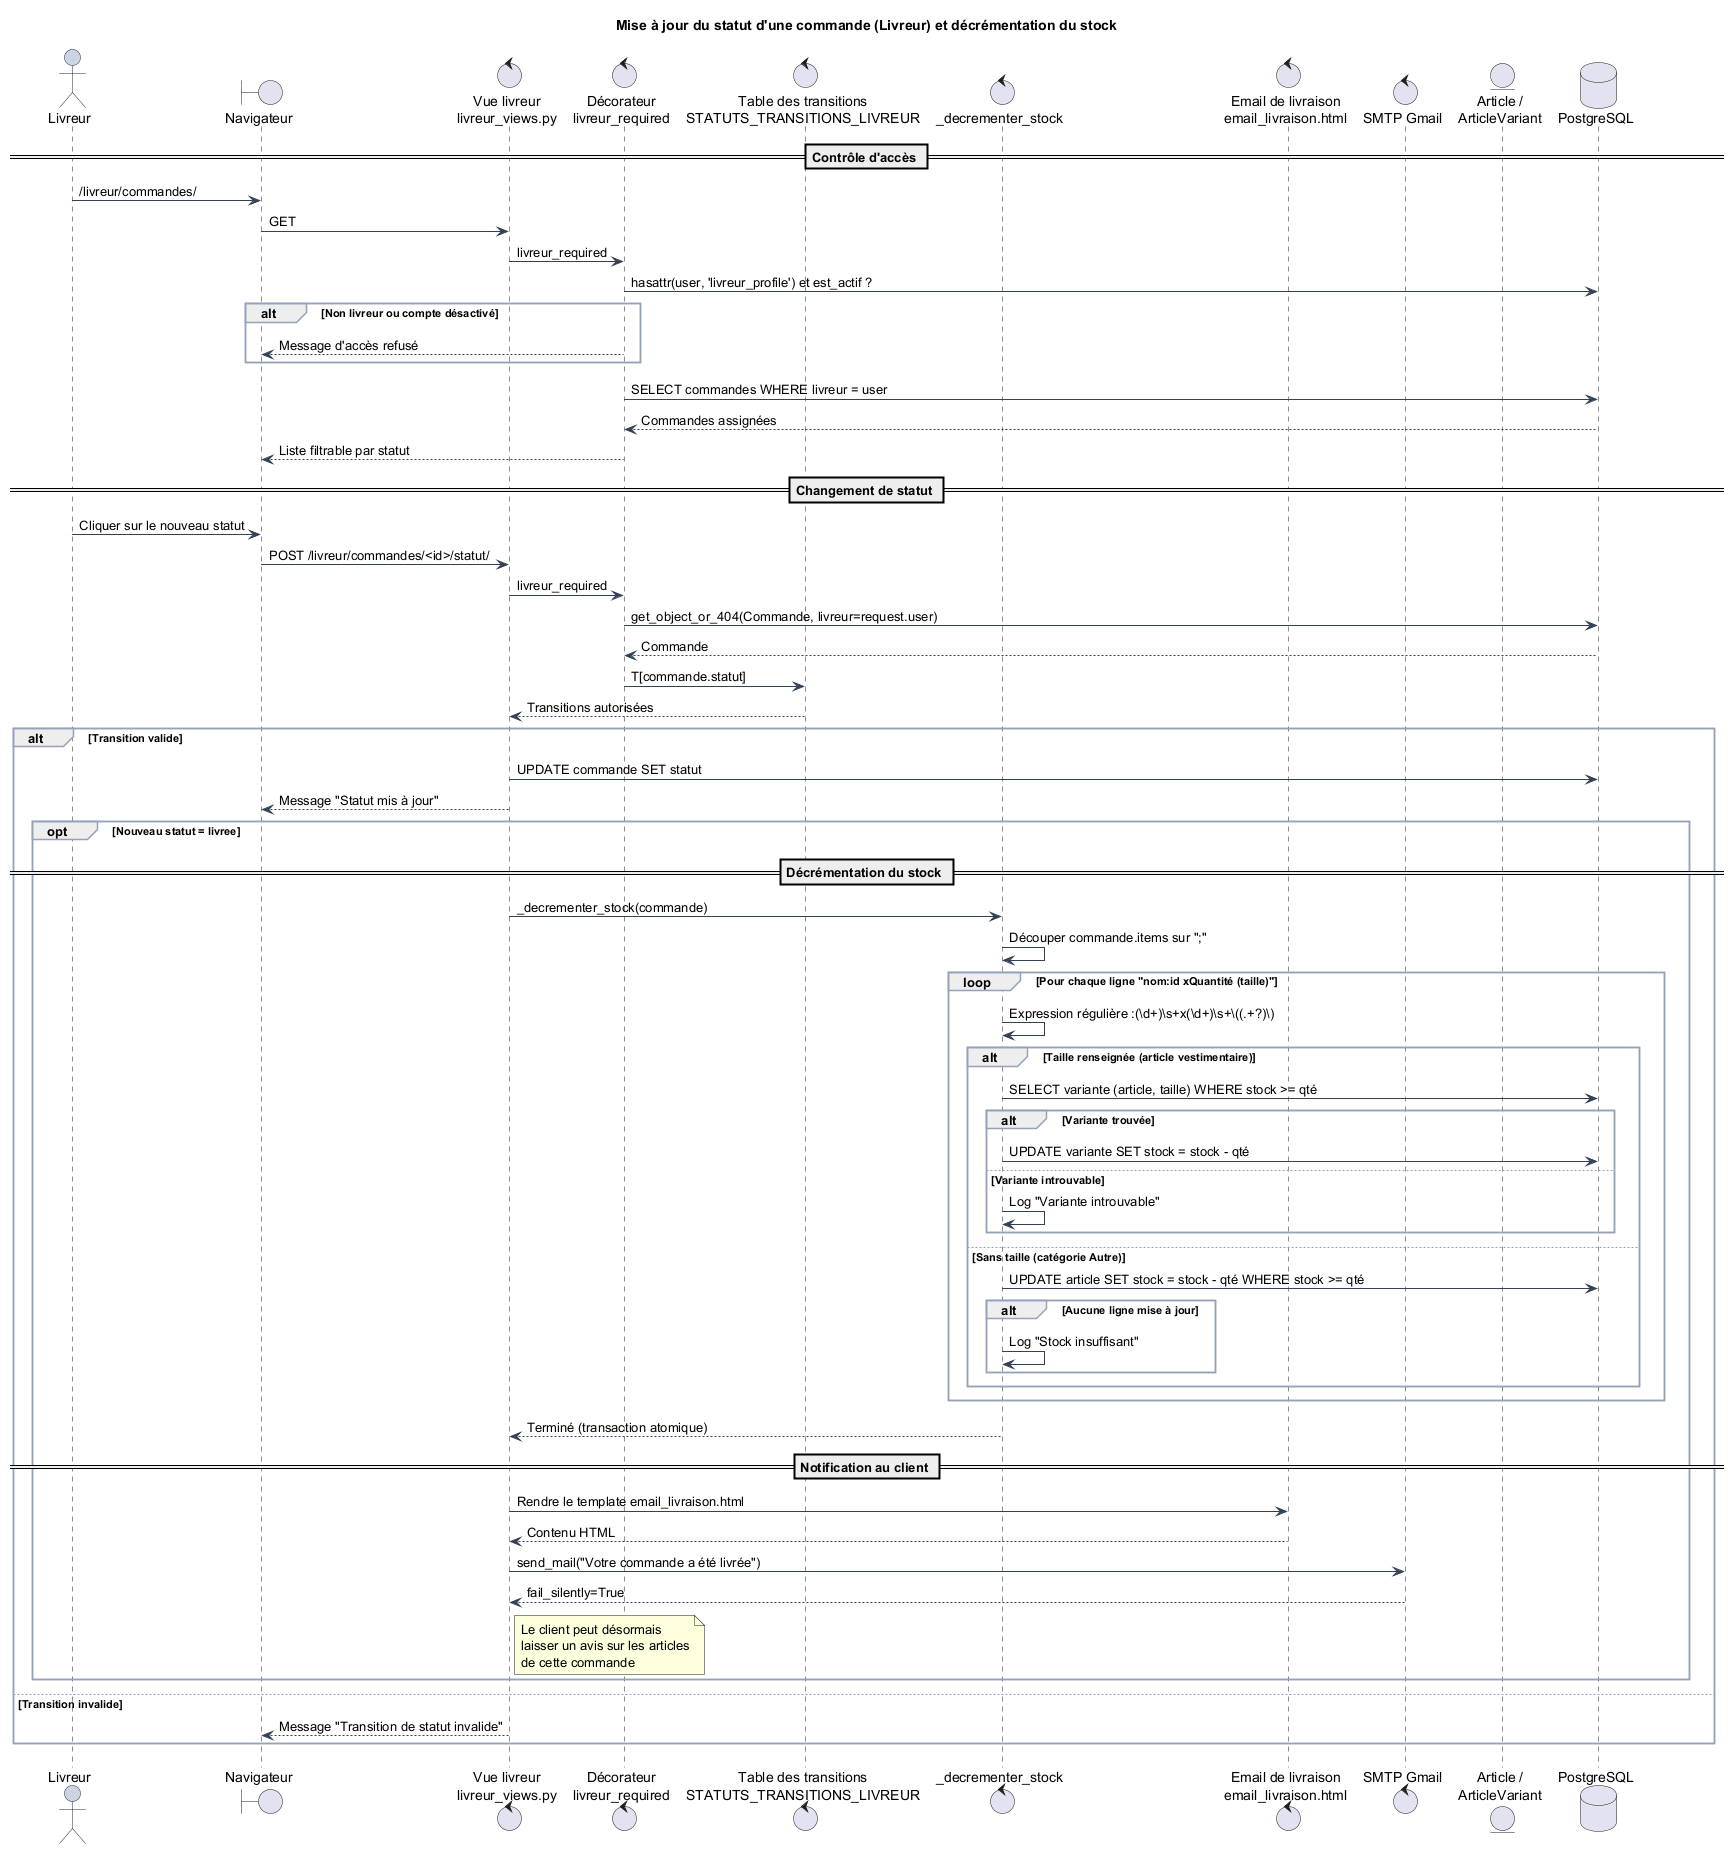

The diagram above was rendered by PlantUML. Its source (embedded in the PNG):
@startuml
' Ghalisam Boutique - Suivi de livraison et mise à jour du stock
' Source : Utilisateurs/livreur_views.py::livreur_update_status(), _decrementer_stock(), _envoyer_email_livraison()

title Mise à jour du statut d'une commande (Livreur) et décrémentation du stock

skinparam shadowing false
skinparam sequence {
  ArrowColor #334155
  LifeBorderColor #334155
  ParticipantBorderColor #334155
  ParticipantBackgroundColor #E2E8F0
  ActorBorderColor #1E293B
  ActorBackgroundColor #CBD5E1
  DatabaseBorderColor #334155
  DatabaseBackgroundColor #F1F5F9
  GroupBorderColor #94A3B8
}

actor "Livreur" as L
boundary "Navigateur" as N
control "Vue livreur\nlivreur_views.py" as V
control "Décorateur\nlivreur_required" as D
control "Table des transitions\nSTATUTS_TRANSITIONS_LIVREUR" as T
control "_decrementer_stock" as S
control "Email de livraison\nemail_livraison.html" as E
control "SMTP Gmail" as MAIL
entity "Article /\nArticleVariant" as ART
database "PostgreSQL" as DB

== Contrôle d'accès ==
L -> N : /livreur/commandes/
N -> V : GET
V -> D : livreur_required
D -> DB : hasattr(user, 'livreur_profile') et est_actif ?
alt Non livreur ou compte désactivé
  D --> N : Message d'accès refusé
end
D -> DB : SELECT commandes WHERE livreur = user
DB --> D : Commandes assignées
D --> N : Liste filtrable par statut

== Changement de statut ==
L -> N : Cliquer sur le nouveau statut
N -> V : POST /livreur/commandes/<id>/statut/
V -> D : livreur_required
D -> DB : get_object_or_404(Commande, livreur=request.user)
DB --> D : Commande

D -> T : T[commande.statut]
T --> V : Transitions autorisées

alt Transition valide
  V -> DB : UPDATE commande SET statut
  V --> N : Message "Statut mis à jour"

  opt Nouveau statut = livree
    == Décrémentation du stock ==
    V -> S : _decrementer_stock(commande)
    S -> S : Découper commande.items sur ";"
    loop Pour chaque ligne "nom:id xQuantité (taille)"
      S -> S : Expression régulière :(\d+)\s+x(\d+)\s+\((.+?)\)
      alt Taille renseignée (article vestimentaire)
        S -> DB : SELECT variante (article, taille) WHERE stock >= qté
        alt Variante trouvée
          S -> DB : UPDATE variante SET stock = stock - qté
        else Variante introuvable
          S -> S : Log "Variante introuvable"
        end
      else Sans taille (catégorie Autre)
        S -> DB : UPDATE article SET stock = stock - qté WHERE stock >= qté
        alt Aucune ligne mise à jour
          S -> S : Log "Stock insuffisant"
        end
      end
    end
    S --> V : Terminé (transaction atomique)

    == Notification au client ==
    V -> E : Rendre le template email_livraison.html
    E --> V : Contenu HTML
    V -> MAIL : send_mail("Votre commande a été livrée")
    MAIL --> V : fail_silently=True
    note right of V
      Le client peut désormais
      laisser un avis sur les articles
      de cette commande
    end note
  end

else Transition invalide
  V --> N : Message "Transition de statut invalide"
end

@enduml